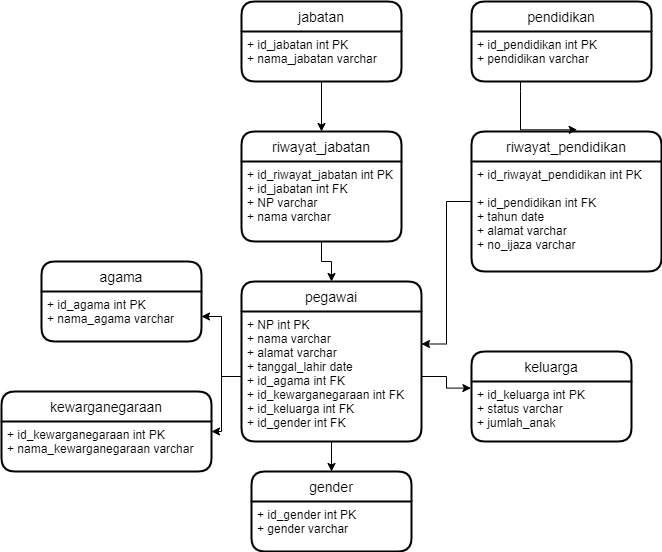

The diagram above was exported from draw.io. Its source (the exported page's mxGraphModel, read from the mxfile embedded in the PNG):
<mxGraphModel dx="868" dy="1550" grid="1" gridSize="10" guides="1" tooltips="1" connect="1" arrows="1" fold="1" page="1" pageScale="1" pageWidth="850" pageHeight="1100" math="0" shadow="0">
  <root>
    <mxCell id="JpQrEl8AGQIqJ5ZMq_nK-0" />
    <mxCell id="JpQrEl8AGQIqJ5ZMq_nK-1" parent="JpQrEl8AGQIqJ5ZMq_nK-0" />
    <mxCell id="RWQHolktN6YDHIokCLU9-0" value="riwayat_jabatan" style="swimlane;childLayout=stackLayout;horizontal=1;startSize=30;horizontalStack=0;rounded=1;fontSize=14;fontStyle=0;strokeWidth=2;resizeParent=0;resizeLast=1;shadow=0;dashed=0;align=center;" parent="JpQrEl8AGQIqJ5ZMq_nK-1" vertex="1">
      <mxGeometry x="335" y="-695" width="160" height="110" as="geometry" />
    </mxCell>
    <mxCell id="RWQHolktN6YDHIokCLU9-1" value="+ id_riwayat_jabatan int PK&#10;+ id_jabatan int FK&#10;+ NP varchar&#10;+ nama varchar&#10;" style="align=left;strokeColor=none;fillColor=none;spacingLeft=4;fontSize=12;verticalAlign=top;resizable=0;rotatable=0;part=1;" parent="RWQHolktN6YDHIokCLU9-0" vertex="1">
      <mxGeometry y="30" width="160" height="80" as="geometry" />
    </mxCell>
    <mxCell id="RWQHolktN6YDHIokCLU9-2" value="jabatan" style="swimlane;childLayout=stackLayout;horizontal=1;startSize=30;horizontalStack=0;rounded=1;fontSize=14;fontStyle=0;strokeWidth=2;resizeParent=0;resizeLast=1;shadow=0;dashed=0;align=center;" parent="JpQrEl8AGQIqJ5ZMq_nK-1" vertex="1">
      <mxGeometry x="335" y="-825" width="160" height="80" as="geometry" />
    </mxCell>
    <mxCell id="RWQHolktN6YDHIokCLU9-3" value="+ id_jabatan int PK&#10;+ nama_jabatan varchar&#10;" style="align=left;strokeColor=none;fillColor=none;spacingLeft=4;fontSize=12;verticalAlign=top;resizable=0;rotatable=0;part=1;" parent="RWQHolktN6YDHIokCLU9-2" vertex="1">
      <mxGeometry y="30" width="160" height="50" as="geometry" />
    </mxCell>
    <mxCell id="RWQHolktN6YDHIokCLU9-4" value="pendidikan" style="swimlane;childLayout=stackLayout;horizontal=1;startSize=30;horizontalStack=0;rounded=1;fontSize=14;fontStyle=0;strokeWidth=2;resizeParent=0;resizeLast=1;shadow=0;dashed=0;align=center;" parent="JpQrEl8AGQIqJ5ZMq_nK-1" vertex="1">
      <mxGeometry x="565" y="-825" width="180" height="80" as="geometry" />
    </mxCell>
    <mxCell id="RWQHolktN6YDHIokCLU9-5" value="+ id_pendidikan int PK&#10;+ pendidikan varchar" style="align=left;strokeColor=none;fillColor=none;spacingLeft=4;fontSize=12;verticalAlign=top;resizable=0;rotatable=0;part=1;" parent="RWQHolktN6YDHIokCLU9-4" vertex="1">
      <mxGeometry y="30" width="180" height="50" as="geometry" />
    </mxCell>
    <mxCell id="RWQHolktN6YDHIokCLU9-6" style="edgeStyle=orthogonalEdgeStyle;rounded=0;orthogonalLoop=1;jettySize=auto;html=1;" parent="JpQrEl8AGQIqJ5ZMq_nK-1" source="RWQHolktN6YDHIokCLU9-3" target="RWQHolktN6YDHIokCLU9-0" edge="1">
      <mxGeometry relative="1" as="geometry" />
    </mxCell>
    <mxCell id="RWQHolktN6YDHIokCLU9-33" style="edgeStyle=orthogonalEdgeStyle;rounded=0;orthogonalLoop=1;jettySize=auto;html=1;entryX=1;entryY=0.25;entryDx=0;entryDy=0;" parent="JpQrEl8AGQIqJ5ZMq_nK-1" source="RWQHolktN6YDHIokCLU9-7" target="RWQHolktN6YDHIokCLU9-15" edge="1">
      <mxGeometry relative="1" as="geometry" />
    </mxCell>
    <mxCell id="RWQHolktN6YDHIokCLU9-7" value="riwayat_pendidikan" style="swimlane;childLayout=stackLayout;horizontal=1;startSize=30;horizontalStack=0;rounded=1;fontSize=14;fontStyle=0;strokeWidth=2;resizeParent=0;resizeLast=1;shadow=0;dashed=0;align=center;" parent="JpQrEl8AGQIqJ5ZMq_nK-1" vertex="1">
      <mxGeometry x="565" y="-695" width="190" height="140" as="geometry" />
    </mxCell>
    <mxCell id="RWQHolktN6YDHIokCLU9-8" value="+ id_riwayat_pendidikan int PK&#10;&#10;+ id_pendidikan int FK&#10;+ tahun date&#10;+ alamat varchar&#10;+ no_ijaza varchar" style="align=left;strokeColor=none;fillColor=none;spacingLeft=4;fontSize=12;verticalAlign=top;resizable=0;rotatable=0;part=1;" parent="RWQHolktN6YDHIokCLU9-7" vertex="1">
      <mxGeometry y="30" width="190" height="110" as="geometry" />
    </mxCell>
    <mxCell id="RWQHolktN6YDHIokCLU9-9" style="edgeStyle=orthogonalEdgeStyle;rounded=0;orthogonalLoop=1;jettySize=auto;html=1;entryX=0.556;entryY=-0.012;entryDx=0;entryDy=0;entryPerimeter=0;" parent="JpQrEl8AGQIqJ5ZMq_nK-1" source="RWQHolktN6YDHIokCLU9-5" target="RWQHolktN6YDHIokCLU9-7" edge="1">
      <mxGeometry relative="1" as="geometry">
        <Array as="points">
          <mxPoint x="614" y="-735" />
          <mxPoint x="614" y="-735" />
        </Array>
      </mxGeometry>
    </mxCell>
    <mxCell id="RWQHolktN6YDHIokCLU9-14" value="pegawai" style="swimlane;childLayout=stackLayout;horizontal=1;startSize=30;horizontalStack=0;rounded=1;fontSize=14;fontStyle=0;strokeWidth=2;resizeParent=0;resizeLast=1;shadow=0;dashed=0;align=center;" parent="JpQrEl8AGQIqJ5ZMq_nK-1" vertex="1">
      <mxGeometry x="335" y="-545" width="180" height="160" as="geometry" />
    </mxCell>
    <mxCell id="RWQHolktN6YDHIokCLU9-15" value="+ NP int PK&#10;+ nama varchar&#10;+ alamat varchar&#10;+ tanggal_lahir date&#10;+ id_agama int FK&#10;+ id_kewarganegaraan int FK&#10;+ id_keluarga int FK&#10;+ id_gender int FK" style="align=left;strokeColor=none;fillColor=none;spacingLeft=4;fontSize=12;verticalAlign=top;resizable=0;rotatable=0;part=1;" parent="RWQHolktN6YDHIokCLU9-14" vertex="1">
      <mxGeometry y="30" width="180" height="130" as="geometry" />
    </mxCell>
    <mxCell id="RWQHolktN6YDHIokCLU9-16" value="keluarga" style="swimlane;childLayout=stackLayout;horizontal=1;startSize=30;horizontalStack=0;rounded=1;fontSize=14;fontStyle=0;strokeWidth=2;resizeParent=0;resizeLast=1;shadow=0;dashed=0;align=center;" parent="JpQrEl8AGQIqJ5ZMq_nK-1" vertex="1">
      <mxGeometry x="565" y="-475" width="160" height="90" as="geometry" />
    </mxCell>
    <mxCell id="RWQHolktN6YDHIokCLU9-17" value="+ id_keluarga int PK&#10;+ status varchar&#10;+ jumlah_anak&#10;" style="align=left;strokeColor=none;fillColor=none;spacingLeft=4;fontSize=12;verticalAlign=top;resizable=0;rotatable=0;part=1;" parent="RWQHolktN6YDHIokCLU9-16" vertex="1">
      <mxGeometry y="30" width="160" height="60" as="geometry" />
    </mxCell>
    <mxCell id="RWQHolktN6YDHIokCLU9-25" value="kewarganegaraan" style="swimlane;childLayout=stackLayout;horizontal=1;startSize=30;horizontalStack=0;rounded=1;fontSize=14;fontStyle=0;strokeWidth=2;resizeParent=0;resizeLast=1;shadow=0;dashed=0;align=center;" parent="JpQrEl8AGQIqJ5ZMq_nK-1" vertex="1">
      <mxGeometry x="95" y="-435" width="210" height="80" as="geometry" />
    </mxCell>
    <mxCell id="RWQHolktN6YDHIokCLU9-26" value="+ id_kewarganegaraan int PK&#10;+ nama_kewarganegaraan varchar" style="align=left;strokeColor=none;fillColor=none;spacingLeft=4;fontSize=12;verticalAlign=top;resizable=0;rotatable=0;part=1;" parent="RWQHolktN6YDHIokCLU9-25" vertex="1">
      <mxGeometry y="30" width="210" height="50" as="geometry" />
    </mxCell>
    <mxCell id="RWQHolktN6YDHIokCLU9-27" value="gender" style="swimlane;childLayout=stackLayout;horizontal=1;startSize=30;horizontalStack=0;rounded=1;fontSize=14;fontStyle=0;strokeWidth=2;resizeParent=0;resizeLast=1;shadow=0;dashed=0;align=center;" parent="JpQrEl8AGQIqJ5ZMq_nK-1" vertex="1">
      <mxGeometry x="345" y="-355" width="160" height="80" as="geometry" />
    </mxCell>
    <mxCell id="RWQHolktN6YDHIokCLU9-28" value="+ id_gender int PK&#10;+ gender varchar&#10;" style="align=left;strokeColor=none;fillColor=none;spacingLeft=4;fontSize=12;verticalAlign=top;resizable=0;rotatable=0;part=1;" parent="RWQHolktN6YDHIokCLU9-27" vertex="1">
      <mxGeometry y="30" width="160" height="50" as="geometry" />
    </mxCell>
    <mxCell id="RWQHolktN6YDHIokCLU9-30" value="agama" style="swimlane;childLayout=stackLayout;horizontal=1;startSize=30;horizontalStack=0;rounded=1;fontSize=14;fontStyle=0;strokeWidth=2;resizeParent=0;resizeLast=1;shadow=0;dashed=0;align=center;" parent="JpQrEl8AGQIqJ5ZMq_nK-1" vertex="1">
      <mxGeometry x="135" y="-565" width="160" height="80" as="geometry" />
    </mxCell>
    <mxCell id="RWQHolktN6YDHIokCLU9-31" value="+ id_agama int PK&#10;+ nama_agama varchar" style="align=left;strokeColor=none;fillColor=none;spacingLeft=4;fontSize=12;verticalAlign=top;resizable=0;rotatable=0;part=1;" parent="RWQHolktN6YDHIokCLU9-30" vertex="1">
      <mxGeometry y="30" width="160" height="50" as="geometry" />
    </mxCell>
    <mxCell id="RWQHolktN6YDHIokCLU9-35" style="edgeStyle=orthogonalEdgeStyle;rounded=0;orthogonalLoop=1;jettySize=auto;html=1;entryX=-0.004;entryY=0.11;entryDx=0;entryDy=0;entryPerimeter=0;" parent="JpQrEl8AGQIqJ5ZMq_nK-1" source="RWQHolktN6YDHIokCLU9-15" target="RWQHolktN6YDHIokCLU9-17" edge="1">
      <mxGeometry relative="1" as="geometry" />
    </mxCell>
    <mxCell id="RWQHolktN6YDHIokCLU9-38" style="edgeStyle=orthogonalEdgeStyle;rounded=0;orthogonalLoop=1;jettySize=auto;html=1;entryX=0.5;entryY=0;entryDx=0;entryDy=0;" parent="JpQrEl8AGQIqJ5ZMq_nK-1" source="RWQHolktN6YDHIokCLU9-15" target="RWQHolktN6YDHIokCLU9-27" edge="1">
      <mxGeometry relative="1" as="geometry" />
    </mxCell>
    <mxCell id="RWQHolktN6YDHIokCLU9-39" style="edgeStyle=orthogonalEdgeStyle;rounded=0;orthogonalLoop=1;jettySize=auto;html=1;" parent="JpQrEl8AGQIqJ5ZMq_nK-1" source="RWQHolktN6YDHIokCLU9-15" target="RWQHolktN6YDHIokCLU9-31" edge="1">
      <mxGeometry relative="1" as="geometry" />
    </mxCell>
    <mxCell id="RWQHolktN6YDHIokCLU9-40" style="edgeStyle=orthogonalEdgeStyle;rounded=0;orthogonalLoop=1;jettySize=auto;html=1;entryX=1;entryY=0.5;entryDx=0;entryDy=0;" parent="JpQrEl8AGQIqJ5ZMq_nK-1" source="RWQHolktN6YDHIokCLU9-15" target="RWQHolktN6YDHIokCLU9-25" edge="1">
      <mxGeometry relative="1" as="geometry" />
    </mxCell>
    <mxCell id="RWQHolktN6YDHIokCLU9-41" style="edgeStyle=orthogonalEdgeStyle;rounded=0;orthogonalLoop=1;jettySize=auto;html=1;entryX=0.5;entryY=0;entryDx=0;entryDy=0;" parent="JpQrEl8AGQIqJ5ZMq_nK-1" source="RWQHolktN6YDHIokCLU9-1" target="RWQHolktN6YDHIokCLU9-14" edge="1">
      <mxGeometry relative="1" as="geometry" />
    </mxCell>
  </root>
</mxGraphModel>